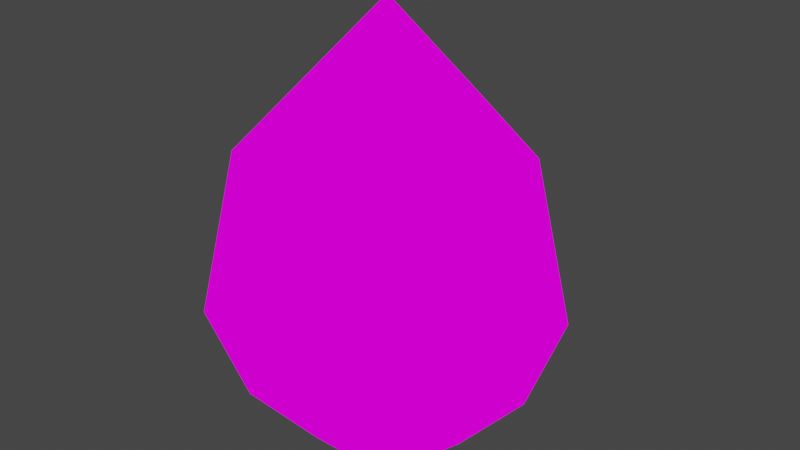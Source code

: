 # Source: rocket.blend  (saved by Blender 3.6.13; exported with 4.5.12 LTS)
import bpy
from mathutils import Matrix  # noqa: F401  (used for matrix-valued properties, if any)

bpy.ops.wm.read_factory_settings(use_empty=True)
scene = bpy.context.scene
scene.name = 'Scene'

# ---- collections
col_rocket = bpy.data.collections.new('rocket'); scene.collection.children.link(col_rocket)

# ---- images (referenced by path relative to the original .blend; pixels are not part of the script)
import os
ASSET_DIR = os.environ.get("B2B_ASSET_DIR", "")  # directory of the original .blend (textures are referenced by path, not embedded)
HERE = os.path.dirname(os.path.abspath(__file__))  # packed textures are extracted next to this script under _unpacked/

def load_image(name, relpath, width, height, colorspace="sRGB"):
    """Load a texture the original file referenced (path relative to the .blend, or extracted next to this script)."""
    p = next((c for c in (os.path.join(HERE, relpath), os.path.join(ASSET_DIR, relpath)) if relpath and os.path.exists(c)), "")
    if p:
        img = bpy.data.images.load(p, check_existing=True)
        img.name = name
    else:  # same state as the original file: an image datablock whose file is absent (Cycles renders it pink)
        img = bpy.data.images.new(name, width, height)
        img.source = "FILE"
        img.filepath = "//" + (relpath or name)
    img.colorspace_settings.name = colorspace
    return img
img_molebo_gun_png = load_image('molebo_gun.png', 'molebo_gun.png', 1024, 1024, 'sRGB')

# ---- materials (node trees are filled in below, after node groups)
mat_rocket_mat = bpy.data.materials.new('rocket_mat')
mat_rocket_mat.use_transparent_shadow = False

# ---- material node trees
mat_rocket_mat.use_nodes = True; mat_rocket_mat.node_tree.nodes.clear()
_N = mat_rocket_mat.node_tree.nodes; _L = mat_rocket_mat.node_tree.links
n0 = _N.new('ShaderNodeOutputMaterial'); n0.name = 'Material Output'; n0.location = (300, 300)
n1 = _N.new('ShaderNodeTexImage'); n1.name = 'Image Texture'; n1.location = (20, 260)
n1.image = img_molebo_gun_png
n1.interpolation = 'Closest'
n2 = _N.new('ShaderNodeMapping'); n2.name = 'Mapping'; n2.location = (-160, 260)
n3 = _N.new('ShaderNodeTexCoord'); n3.name = 'Texture Coordinate'; n3.location = (-340, 260)
_L.new(n1.outputs[0], n0.inputs[0])
_L.new(n2.outputs[0], n1.inputs[0])
_L.new(n3.outputs[2], n2.inputs[0])
n0.is_active_output = True

# ---- world
world_world = bpy.data.worlds.new('World'); scene.world = world_world
world_world.use_nodes = True; world_world.node_tree.nodes.clear()
_N = world_world.node_tree.nodes; _L = world_world.node_tree.links
n0 = _N.new('ShaderNodeOutputWorld'); n0.name = 'World Output'; n0.location = (300, 300)
n1 = _N.new('ShaderNodeBackground'); n1.name = 'Background'; n1.location = (10, 300)
n1.inputs[0].default_value = (0.05088, 0.05088, 0.05088, 1.0)
_L.new(n1.outputs[0], n0.inputs[0])
n0.is_active_output = True
world_world.color = (0.05088, 0.05088, 0.05088)
world_world.use_sun_shadow = False
world_world.sun_shadow_jitter_overblur = 0.0

# ---- meshes
me_rocket = bpy.data.meshes.new('rocket')
me_rocket.from_pydata([(-7.752e-09, 0.2323, 0.2486), (0.2209, 0.07178, 0.2486), (0.1365, -0.1879, 0.2486), (-0.1365, -0.1879, 0.2486), (-0.2209, 0.07178, 0.2486), (-7.752e-09, -1.344e-08, 0.4643), (-1.324e-09, 0.2931, -0.01517), (0.2788, 0.09059, -0.01517), (0.1723, -0.2372, -0.01517), (-0.1723, -0.2372, -0.01517), (-0.2788, 0.09059, -0.01517), (-7.752e-09, 0.2323, -0.1794), (0.2209, 0.07178, -0.1794), (0.1365, -0.1879, -0.1794), (-0.1365, -0.1879, -0.1794), (-0.2209, 0.07178, -0.1794), (-1.759e-08, 0.125, -0.2898), (0.1189, 0.03863, -0.2898), (0.07349, -0.1011, -0.2898), (-0.07349, -0.1011, -0.2898), (-0.1189, 0.03863, -0.2898)], [], [(0, 5, 1), (1, 5, 2), (2, 5, 3), (0, 1, 7, 6), (3, 5, 4), (4, 5, 0), (7, 8, 13, 12), (4, 0, 6, 10), (3, 4, 10, 9), (2, 3, 9, 8), (1, 2, 8, 7), (13, 14, 19, 18), (10, 6, 11, 15), (8, 9, 14, 13), (6, 7, 12, 11), (9, 10, 15, 14), (16, 17, 18, 19, 20), (11, 12, 17, 16), (14, 15, 20, 19), (12, 13, 18, 17), (15, 11, 16, 20)])
_uv = me_rocket.uv_layers.new(name='UVMap')
_uv.uv.foreach_set('vector', [0.05868, 0.4267, -0.09468, 0.3536, 0.05868, 0.2804, 0.06016, 0.4261, -0.0932, 0.3529, 0.06016, 0.2798, 0.05803, 0.4267, -0.09533, 0.3536, 0.05803, 0.2804, 0.05868, 0.4267, 0.05868, 0.2804, 0.2025, 0.2612, 0.2025, 0.4459, 0.05916, 0.427, -0.0942, 0.3538, 0.05916, 0.2806, 0.05963, 0.4265, -0.09373, 0.3534, 0.05963, 0.2802, 0.204, 0.4453, 0.204, 0.2606, 0.2959, 0.2798, 0.2959, 0.4261, 0.05963, 0.4265, 0.05963, 0.2802, 0.2034, 0.261, 0.2034, 0.4457, 0.05916, 0.427, 0.05916, 0.2806, 0.203, 0.2614, 0.203, 0.4461, 0.05803, 0.4267, 0.05803, 0.2804, 0.2018, 0.2612, 0.2018, 0.4459, 0.06016, 0.4261, 0.06016, 0.2798, 0.204, 0.2606, 0.204, 0.4453, 0.2937, 0.4267, 0.2937, 0.2804, 0.3625, 0.255, 0.3625, 0.4522, 0.2034, 0.4457, 0.2034, 0.261, 0.2953, 0.2802, 0.2953, 0.4265, 0.2018, 0.4459, 0.2018, 0.2612, 0.2937, 0.2804, 0.2937, 0.4267, 0.2025, 0.4459, 0.2025, 0.2612, 0.2944, 0.2804, 0.2944, 0.4267, 0.203, 0.4461, 0.203, 0.2614, 0.2949, 0.2806, 0.2949, 0.427, 0.7707, 0.4722, 0.7707, 0.6648, 0.5875, 0.7243, 0.4743, 0.5685, 0.5875, 0.4127, 0.2944, 0.4267, 0.2944, 0.2804, 0.3631, 0.255, 0.3631, 0.4522, 0.2949, 0.427, 0.2949, 0.2806, 0.3636, 0.2552, 0.3636, 0.4524, 0.2959, 0.4261, 0.2959, 0.2798, 0.3646, 0.2544, 0.3646, 0.4515, 0.2953, 0.4265, 0.2953, 0.2802, 0.3641, 0.2548, 0.3641, 0.452])
me_rocket.materials.append(mat_rocket_mat)
me_rocket.update()

# ---- objects
ob_rocket = bpy.data.objects.new('rocket', me_rocket)

# ---- transforms, parenting, visibility, modifiers, constraints
ob_rocket.location = (0.0, 0.0, 0.0)

# ---- collection membership
col_rocket.objects.link(ob_rocket)

# ---- scene / render settings (as saved in the file)
scene.frame_start = 1; scene.frame_end = 250; scene.frame_set(1)
scene.render.engine = 'BLENDER_EEVEE_NEXT'
scene.cycles.sampling_pattern = 'TABULATED_SOBOL'
scene.view_settings.view_transform = 'Filmic'
bpy.context.view_layer.update()

# ---- added for rendering (the .blend has no active camera and no usable light): camera, sun
cam_auto = bpy.data.cameras.new('AutoCamera')
cam_auto.lens = 50.0
cam_auto.sensor_width = 36.0
cam_auto.clip_end = 1000.0
ob_auto_camera = bpy.data.objects.new('AutoCamera', cam_auto)
scene.collection.objects.link(ob_auto_camera)
ob_auto_camera.location = (0.996861, -1.16824, 0.884746)
ob_auto_camera.rotation_euler = (1.09748, -7.21219e-08, 0.694738)
scene.camera = ob_auto_camera
light_auto_sun = bpy.data.lights.new('AutoSun', 'SUN')
light_auto_sun.energy = 3.0
light_auto_sun.angle = 0.0523599
ob_auto_sun = bpy.data.objects.new('AutoSun', light_auto_sun)
scene.collection.objects.link(ob_auto_sun)
ob_auto_sun.rotation_euler = (0.872665, 0.174533, 0.523599)
bpy.context.view_layer.update()
